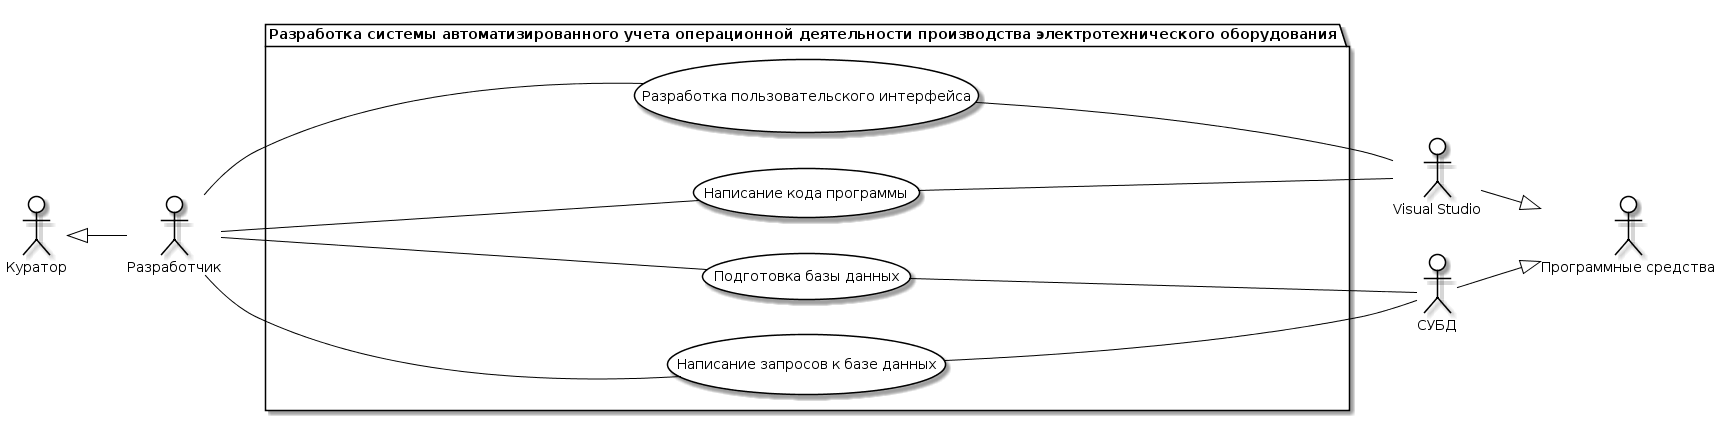

The diagram above was rendered by PlantUML. Its source (embedded in the PNG):
@startuml
skinparam actor {
	BackgroundColor White
	ArrowColor Black
	BorderColor Black
}
skinparam usecase {
	BackgroundColor White
	ArrowColor Black
	BorderColor Black
}
left to right direction
actor M as "Разработчик"
actor M0 as "Куратор"
actor G as "Visual Studio"
actor T as "СУБД"
actor J as "Программные средства"

package APP as "Разработка системы автоматизированного учета операционной деятельности производства электротехнического оборудования"{
usecase A as "Разработка пользовательского интерфейса"
usecase B as "Написание кода программы"
usecase C as "Подготовка базы данных"
usecase D as "Написание запросов к базе данных"
}
T --|> J
M0 <|-- M
G --|> J
M -- A
M -- B
M -- C
M -- D
A -- G
B -- G
C -- T
D -- T
@enduml